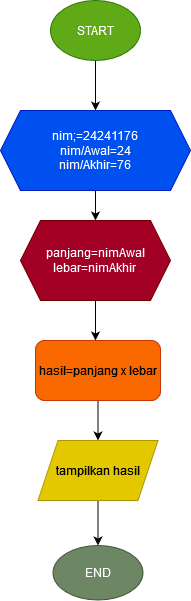

The diagram above was exported from draw.io. Its source (the exported page's mxGraphModel, read from the mxfile embedded in the PNG):
<mxGraphModel dx="880" dy="470" grid="1" gridSize="10" guides="1" tooltips="1" connect="1" arrows="1" fold="1" page="1" pageScale="1" pageWidth="827" pageHeight="1169" math="0" shadow="0">
  <root>
    <mxCell id="0" />
    <mxCell id="1" parent="0" />
    <mxCell id="zPJr12y3lfHQDsJ9ILeh-3" value="" style="edgeStyle=orthogonalEdgeStyle;rounded=0;orthogonalLoop=1;jettySize=auto;html=1;" edge="1" parent="1" source="zPJr12y3lfHQDsJ9ILeh-1" target="zPJr12y3lfHQDsJ9ILeh-2">
      <mxGeometry relative="1" as="geometry" />
    </mxCell>
    <mxCell id="zPJr12y3lfHQDsJ9ILeh-1" value="START" style="ellipse;whiteSpace=wrap;html=1;fillColor=#60a917;strokeColor=#2D7600;fontColor=#ffffff;" vertex="1" parent="1">
      <mxGeometry x="340" y="40" width="90" height="60" as="geometry" />
    </mxCell>
    <mxCell id="zPJr12y3lfHQDsJ9ILeh-5" value="" style="edgeStyle=orthogonalEdgeStyle;rounded=0;orthogonalLoop=1;jettySize=auto;html=1;" edge="1" parent="1" source="zPJr12y3lfHQDsJ9ILeh-2" target="zPJr12y3lfHQDsJ9ILeh-4">
      <mxGeometry relative="1" as="geometry" />
    </mxCell>
    <mxCell id="zPJr12y3lfHQDsJ9ILeh-2" value="&lt;div&gt;nim;=24241176&lt;/div&gt;&lt;div&gt;nim/Awal=24&lt;/div&gt;&lt;div&gt;nim/Akhir=76&lt;br&gt;&lt;/div&gt;" style="shape=hexagon;perimeter=hexagonPerimeter2;whiteSpace=wrap;html=1;fixedSize=1;fillColor=#0050ef;fontColor=#ffffff;strokeColor=#001DBC;" vertex="1" parent="1">
      <mxGeometry x="290" y="150" width="190" height="80" as="geometry" />
    </mxCell>
    <mxCell id="zPJr12y3lfHQDsJ9ILeh-7" value="" style="edgeStyle=orthogonalEdgeStyle;rounded=0;orthogonalLoop=1;jettySize=auto;html=1;" edge="1" parent="1" source="zPJr12y3lfHQDsJ9ILeh-4">
      <mxGeometry relative="1" as="geometry">
        <mxPoint x="385" y="380" as="targetPoint" />
      </mxGeometry>
    </mxCell>
    <mxCell id="zPJr12y3lfHQDsJ9ILeh-4" value="&lt;div&gt;panjang=nimAwal&lt;/div&gt;&lt;div&gt;lebar=nimAkhir&lt;br&gt;&lt;/div&gt;" style="shape=hexagon;perimeter=hexagonPerimeter2;whiteSpace=wrap;html=1;fixedSize=1;fillColor=#a20025;fontColor=#ffffff;strokeColor=#6F0000;" vertex="1" parent="1">
      <mxGeometry x="310" y="260" width="150" height="80" as="geometry" />
    </mxCell>
    <mxCell id="zPJr12y3lfHQDsJ9ILeh-13" value="" style="edgeStyle=orthogonalEdgeStyle;rounded=0;orthogonalLoop=1;jettySize=auto;html=1;" edge="1" parent="1" source="zPJr12y3lfHQDsJ9ILeh-11" target="zPJr12y3lfHQDsJ9ILeh-12">
      <mxGeometry relative="1" as="geometry" />
    </mxCell>
    <mxCell id="zPJr12y3lfHQDsJ9ILeh-11" value="hasil=panjang x lebar" style="rounded=1;whiteSpace=wrap;html=1;fillColor=#fa6800;fontColor=#000000;strokeColor=#C73500;" vertex="1" parent="1">
      <mxGeometry x="325" y="380" width="125" height="60" as="geometry" />
    </mxCell>
    <mxCell id="zPJr12y3lfHQDsJ9ILeh-15" value="" style="edgeStyle=orthogonalEdgeStyle;rounded=0;orthogonalLoop=1;jettySize=auto;html=1;" edge="1" parent="1" source="zPJr12y3lfHQDsJ9ILeh-12" target="zPJr12y3lfHQDsJ9ILeh-14">
      <mxGeometry relative="1" as="geometry" />
    </mxCell>
    <mxCell id="zPJr12y3lfHQDsJ9ILeh-12" value="tampilkan hasil" style="shape=parallelogram;perimeter=parallelogramPerimeter;whiteSpace=wrap;html=1;fixedSize=1;fillColor=#e3c800;fontColor=#000000;strokeColor=#B09500;" vertex="1" parent="1">
      <mxGeometry x="327.5" y="480" width="120" height="60" as="geometry" />
    </mxCell>
    <mxCell id="zPJr12y3lfHQDsJ9ILeh-14" value="END" style="ellipse;whiteSpace=wrap;html=1;fillColor=#6d8764;fontColor=#ffffff;strokeColor=#3A5431;" vertex="1" parent="1">
      <mxGeometry x="342.5" y="585" width="90" height="54.5" as="geometry" />
    </mxCell>
  </root>
</mxGraphModel>